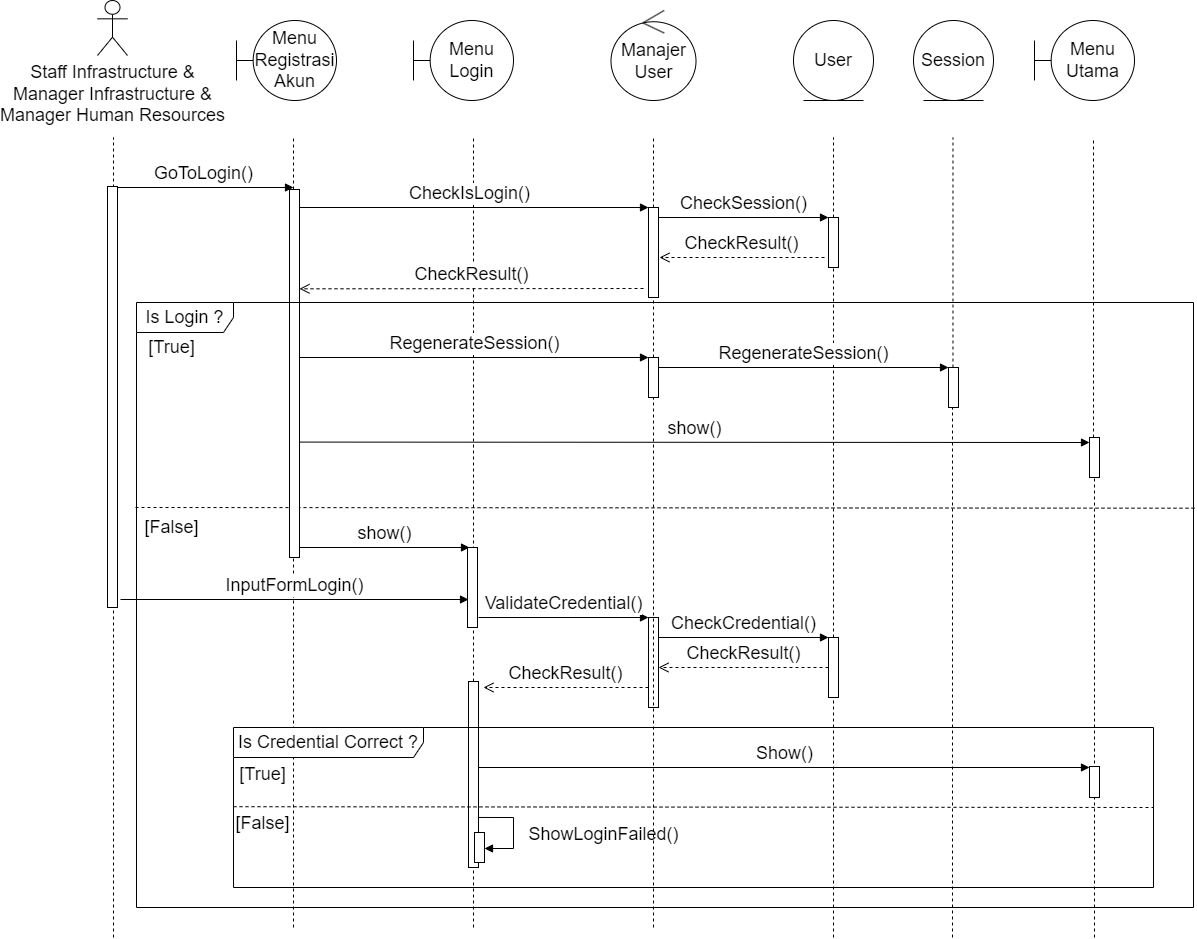

The diagram above was exported from draw.io. Its source (the exported page's mxGraphModel, read from the mxfile embedded in the PNG):
<mxGraphModel dx="1221" dy="759" grid="1" gridSize="10" guides="1" tooltips="1" connect="1" arrows="1" fold="1" page="1" pageScale="1" pageWidth="850" pageHeight="1100" math="0" shadow="0">
  <root>
    <mxCell id="0" />
    <mxCell id="1" parent="0" />
    <mxCell id="NhXwIp47MUvXj3SG0fOn-1" value="" style="endArrow=none;dashed=1;html=1;rounded=0;fontSize=18;" edge="1" parent="1" target="PgB1zR1LAIrbf0eJiBrn-20">
      <mxGeometry width="50" height="50" relative="1" as="geometry">
        <mxPoint x="1201" y="1160" as="sourcePoint" />
        <mxPoint x="1200" y="360" as="targetPoint" />
      </mxGeometry>
    </mxCell>
    <mxCell id="PgB1zR1LAIrbf0eJiBrn-23" value="" style="endArrow=none;dashed=1;html=1;rounded=0;fontSize=18;entryX=1.001;entryY=0.34;entryDx=0;entryDy=0;entryPerimeter=0;" parent="1" edge="1" target="PgB1zR1LAIrbf0eJiBrn-14">
      <mxGeometry width="50" height="50" relative="1" as="geometry">
        <mxPoint x="242" y="730" as="sourcePoint" />
        <mxPoint x="1202" y="730" as="targetPoint" />
      </mxGeometry>
    </mxCell>
    <mxCell id="PgB1zR1LAIrbf0eJiBrn-1" value="" style="endArrow=none;dashed=1;html=1;rounded=0;fontSize=18;" parent="1" source="PgB1zR1LAIrbf0eJiBrn-37" edge="1">
      <mxGeometry width="50" height="50" relative="1" as="geometry">
        <mxPoint x="580" y="1010" as="sourcePoint" />
        <mxPoint x="580" y="360" as="targetPoint" />
      </mxGeometry>
    </mxCell>
    <mxCell id="yrkoGPqek1J716Wl2nS3-1" value="Staff Infrastructure &amp;amp;&lt;div style=&quot;font-size: 18px;&quot;&gt;Manager Infrastructure &amp;amp;&lt;/div&gt;&lt;div style=&quot;font-size: 18px;&quot;&gt;Manager Human Resources&lt;/div&gt;" style="shape=umlActor;verticalLabelPosition=bottom;verticalAlign=top;html=1;fontSize=18;" parent="1" vertex="1">
      <mxGeometry x="204" y="223" width="30" height="55" as="geometry" />
    </mxCell>
    <mxCell id="yrkoGPqek1J716Wl2nS3-3" value="Menu&lt;div style=&quot;font-size: 18px;&quot;&gt;Registrasi&lt;/div&gt;&lt;div style=&quot;font-size: 18px;&quot;&gt;Akun&lt;/div&gt;" style="shape=umlBoundary;whiteSpace=wrap;html=1;fontSize=18;" parent="1" vertex="1">
      <mxGeometry x="343" y="243" width="100" height="80" as="geometry" />
    </mxCell>
    <mxCell id="yrkoGPqek1J716Wl2nS3-13" value="Menu&lt;br&gt;Login" style="shape=umlBoundary;whiteSpace=wrap;html=1;fontSize=18;" parent="1" vertex="1">
      <mxGeometry x="520" y="243" width="100" height="80" as="geometry" />
    </mxCell>
    <mxCell id="yrkoGPqek1J716Wl2nS3-15" value="" style="endArrow=none;dashed=1;html=1;rounded=0;fontSize=18;" parent="1" edge="1">
      <mxGeometry width="50" height="50" relative="1" as="geometry">
        <mxPoint x="220" y="1160" as="sourcePoint" />
        <mxPoint x="220" y="360" as="targetPoint" />
      </mxGeometry>
    </mxCell>
    <mxCell id="yrkoGPqek1J716Wl2nS3-16" value="" style="endArrow=none;dashed=1;html=1;rounded=0;fontSize=18;" parent="1" source="yrkoGPqek1J716Wl2nS3-30" edge="1">
      <mxGeometry width="50" height="50" relative="1" as="geometry">
        <mxPoint x="400" y="650.9524274553571" as="sourcePoint" />
        <mxPoint x="400" y="360" as="targetPoint" />
      </mxGeometry>
    </mxCell>
    <mxCell id="yrkoGPqek1J716Wl2nS3-18" value="GoToLogin()" style="html=1;verticalAlign=bottom;endArrow=block;curved=0;rounded=0;fontSize=18;" parent="1" edge="1">
      <mxGeometry width="80" relative="1" as="geometry">
        <mxPoint x="220" y="410" as="sourcePoint" />
        <mxPoint x="400" y="410" as="targetPoint" />
      </mxGeometry>
    </mxCell>
    <mxCell id="yrkoGPqek1J716Wl2nS3-21" value="CheckIsLogin()" style="html=1;verticalAlign=bottom;endArrow=block;curved=0;rounded=0;fontSize=18;" parent="1" target="PgB1zR1LAIrbf0eJiBrn-10" edge="1">
      <mxGeometry width="80" relative="1" as="geometry">
        <mxPoint x="396" y="430" as="sourcePoint" />
        <mxPoint x="576" y="430" as="targetPoint" />
      </mxGeometry>
    </mxCell>
    <mxCell id="yrkoGPqek1J716Wl2nS3-32" value="" style="endArrow=none;dashed=1;html=1;rounded=0;fontSize=18;" parent="1" target="yrkoGPqek1J716Wl2nS3-30" edge="1">
      <mxGeometry width="50" height="50" relative="1" as="geometry">
        <mxPoint x="400" y="1150" as="sourcePoint" />
        <mxPoint x="400" y="790" as="targetPoint" />
      </mxGeometry>
    </mxCell>
    <mxCell id="yrkoGPqek1J716Wl2nS3-30" value="" style="html=1;points=[[0,0,0,0,5],[0,1,0,0,-5],[1,0,0,0,5],[1,1,0,0,-5]];perimeter=orthogonalPerimeter;outlineConnect=0;targetShapes=umlLifeline;portConstraint=eastwest;newEdgeStyle={&quot;curved&quot;:0,&quot;rounded&quot;:0};fontSize=18;" parent="1" vertex="1">
      <mxGeometry x="396" y="412" width="10" height="368" as="geometry" />
    </mxCell>
    <mxCell id="yrkoGPqek1J716Wl2nS3-45" value="Manajer&lt;div style=&quot;font-size: 18px;&quot;&gt;User&lt;/div&gt;" style="ellipse;shape=umlControl;whiteSpace=wrap;html=1;fontSize=18;" parent="1" vertex="1">
      <mxGeometry x="717.5" y="233" width="85" height="90" as="geometry" />
    </mxCell>
    <mxCell id="PgB1zR1LAIrbf0eJiBrn-2" value="" style="endArrow=none;dashed=1;html=1;rounded=0;fontSize=18;" parent="1" source="PgB1zR1LAIrbf0eJiBrn-10" edge="1">
      <mxGeometry width="50" height="50" relative="1" as="geometry">
        <mxPoint x="759.66" y="650.9524274553571" as="sourcePoint" />
        <mxPoint x="760" y="360" as="targetPoint" />
      </mxGeometry>
    </mxCell>
    <mxCell id="PgB1zR1LAIrbf0eJiBrn-3" value="User" style="ellipse;shape=umlEntity;whiteSpace=wrap;html=1;fontSize=18;" parent="1" vertex="1">
      <mxGeometry x="900" y="243" width="80" height="80" as="geometry" />
    </mxCell>
    <mxCell id="PgB1zR1LAIrbf0eJiBrn-4" value="Menu&lt;div&gt;Utama&lt;/div&gt;" style="shape=umlBoundary;whiteSpace=wrap;html=1;fontSize=18;" parent="1" vertex="1">
      <mxGeometry x="1141" y="243" width="100" height="80" as="geometry" />
    </mxCell>
    <mxCell id="PgB1zR1LAIrbf0eJiBrn-7" value="" style="endArrow=none;dashed=1;html=1;rounded=0;fontSize=18;" parent="1" source="PgB1zR1LAIrbf0eJiBrn-15" edge="1">
      <mxGeometry width="50" height="50" relative="1" as="geometry">
        <mxPoint x="940" y="1000" as="sourcePoint" />
        <mxPoint x="940" y="360" as="targetPoint" />
      </mxGeometry>
    </mxCell>
    <mxCell id="PgB1zR1LAIrbf0eJiBrn-11" value="" style="endArrow=none;dashed=1;html=1;rounded=0;fontSize=18;" parent="1" target="PgB1zR1LAIrbf0eJiBrn-10" edge="1" source="NhXwIp47MUvXj3SG0fOn-6">
      <mxGeometry width="50" height="50" relative="1" as="geometry">
        <mxPoint x="760" y="1150" as="sourcePoint" />
        <mxPoint x="759.66" y="380" as="targetPoint" />
      </mxGeometry>
    </mxCell>
    <mxCell id="PgB1zR1LAIrbf0eJiBrn-10" value="" style="html=1;points=[[0,0,0,0,5],[0,1,0,0,-5],[1,0,0,0,5],[1,1,0,0,-5]];perimeter=orthogonalPerimeter;outlineConnect=0;targetShapes=umlLifeline;portConstraint=eastwest;newEdgeStyle={&quot;curved&quot;:0,&quot;rounded&quot;:0};fontSize=18;" parent="1" vertex="1">
      <mxGeometry x="755" y="430" width="10" height="90" as="geometry" />
    </mxCell>
    <mxCell id="PgB1zR1LAIrbf0eJiBrn-12" value="CheckResult()" style="html=1;verticalAlign=bottom;endArrow=open;dashed=1;endSize=8;curved=0;rounded=0;fontSize=18;" parent="1" edge="1">
      <mxGeometry relative="1" as="geometry">
        <mxPoint x="750" y="511" as="sourcePoint" />
        <mxPoint x="406" y="511.31" as="targetPoint" />
      </mxGeometry>
    </mxCell>
    <mxCell id="PgB1zR1LAIrbf0eJiBrn-14" value="Is Login ?" style="shape=umlFrame;whiteSpace=wrap;html=1;pointerEvents=0;movable=1;resizable=1;rotatable=1;deletable=1;editable=1;locked=0;connectable=1;width=97;height=30;fontSize=18;" parent="1" vertex="1">
      <mxGeometry x="243" y="525" width="1057" height="605" as="geometry" />
    </mxCell>
    <mxCell id="PgB1zR1LAIrbf0eJiBrn-16" value="" style="endArrow=none;dashed=1;html=1;rounded=0;fontSize=18;" parent="1" target="PgB1zR1LAIrbf0eJiBrn-15" edge="1">
      <mxGeometry width="50" height="50" relative="1" as="geometry">
        <mxPoint x="940" y="1160" as="sourcePoint" />
        <mxPoint x="939.66" y="380" as="targetPoint" />
      </mxGeometry>
    </mxCell>
    <mxCell id="PgB1zR1LAIrbf0eJiBrn-15" value="" style="html=1;points=[[0,0,0,0,5],[0,1,0,0,-5],[1,0,0,0,5],[1,1,0,0,-5]];perimeter=orthogonalPerimeter;outlineConnect=0;targetShapes=umlLifeline;portConstraint=eastwest;newEdgeStyle={&quot;curved&quot;:0,&quot;rounded&quot;:0};fontSize=18;" parent="1" vertex="1">
      <mxGeometry x="935" y="440" width="10" height="50" as="geometry" />
    </mxCell>
    <mxCell id="PgB1zR1LAIrbf0eJiBrn-17" value="CheckSession()" style="html=1;verticalAlign=bottom;endArrow=block;curved=0;rounded=0;fontSize=18;" parent="1" source="PgB1zR1LAIrbf0eJiBrn-10" edge="1">
      <mxGeometry width="80" relative="1" as="geometry">
        <mxPoint x="770" y="440" as="sourcePoint" />
        <mxPoint x="935" y="440" as="targetPoint" />
      </mxGeometry>
    </mxCell>
    <mxCell id="PgB1zR1LAIrbf0eJiBrn-18" value="CheckResult()" style="html=1;verticalAlign=bottom;endArrow=open;dashed=1;endSize=8;curved=0;rounded=0;fontSize=18;" parent="1" edge="1">
      <mxGeometry x="0.0017" relative="1" as="geometry">
        <mxPoint x="931" y="480" as="sourcePoint" />
        <mxPoint x="766" y="480" as="targetPoint" />
        <mxPoint as="offset" />
      </mxGeometry>
    </mxCell>
    <mxCell id="PgB1zR1LAIrbf0eJiBrn-19" value="[True]" style="text;html=1;align=center;verticalAlign=middle;resizable=0;points=[];autosize=1;strokeColor=none;fillColor=none;fontSize=18;" parent="1" vertex="1">
      <mxGeometry x="243" y="550" width="70" height="40" as="geometry" />
    </mxCell>
    <mxCell id="PgB1zR1LAIrbf0eJiBrn-21" value="" style="endArrow=none;dashed=1;html=1;rounded=0;fontSize=18;" parent="1" edge="1" source="PgB1zR1LAIrbf0eJiBrn-20">
      <mxGeometry width="50" height="50" relative="1" as="geometry">
        <mxPoint x="1201" y="1140" as="sourcePoint" />
        <mxPoint x="1200" y="360" as="targetPoint" />
      </mxGeometry>
    </mxCell>
    <mxCell id="PgB1zR1LAIrbf0eJiBrn-22" value="show()" style="html=1;verticalAlign=bottom;endArrow=block;curved=0;rounded=0;fontSize=18;entryX=0;entryY=0;entryDx=0;entryDy=5;entryPerimeter=0;" parent="1" target="PgB1zR1LAIrbf0eJiBrn-20" edge="1">
      <mxGeometry x="-0.0009" width="80" relative="1" as="geometry">
        <mxPoint x="406" y="664.58" as="sourcePoint" />
        <mxPoint x="1115" y="665" as="targetPoint" />
        <mxPoint as="offset" />
      </mxGeometry>
    </mxCell>
    <mxCell id="PgB1zR1LAIrbf0eJiBrn-25" value="[False]" style="text;html=1;align=center;verticalAlign=middle;resizable=0;points=[];autosize=1;strokeColor=none;fillColor=none;fontSize=18;" parent="1" vertex="1">
      <mxGeometry x="238" y="730" width="80" height="40" as="geometry" />
    </mxCell>
    <mxCell id="PgB1zR1LAIrbf0eJiBrn-26" value="" style="html=1;points=[[0,0,0,0,5],[0,1,0,0,-5],[1,0,0,0,5],[1,1,0,0,-5]];perimeter=orthogonalPerimeter;outlineConnect=0;targetShapes=umlLifeline;portConstraint=eastwest;newEdgeStyle={&quot;curved&quot;:0,&quot;rounded&quot;:0};fontSize=18;" parent="1" vertex="1">
      <mxGeometry x="574" y="770" width="10" height="80" as="geometry" />
    </mxCell>
    <mxCell id="PgB1zR1LAIrbf0eJiBrn-27" value="" style="html=1;points=[[0,0,0,0,5],[0,1,0,0,-5],[1,0,0,0,5],[1,1,0,0,-5]];perimeter=orthogonalPerimeter;outlineConnect=0;targetShapes=umlLifeline;portConstraint=eastwest;newEdgeStyle={&quot;curved&quot;:0,&quot;rounded&quot;:0};fontSize=18;" parent="1" vertex="1">
      <mxGeometry x="214" y="409" width="10" height="421" as="geometry" />
    </mxCell>
    <mxCell id="PgB1zR1LAIrbf0eJiBrn-29" value="show()" style="html=1;verticalAlign=bottom;endArrow=block;curved=0;rounded=0;fontSize=18;" parent="1" edge="1">
      <mxGeometry width="80" relative="1" as="geometry">
        <mxPoint x="406" y="770" as="sourcePoint" />
        <mxPoint x="576" y="770" as="targetPoint" />
      </mxGeometry>
    </mxCell>
    <mxCell id="PgB1zR1LAIrbf0eJiBrn-30" value="InputFormLogin()" style="html=1;verticalAlign=bottom;endArrow=block;curved=0;rounded=0;fontSize=18;" parent="1" edge="1">
      <mxGeometry width="80" relative="1" as="geometry">
        <mxPoint x="227" y="822" as="sourcePoint" />
        <mxPoint x="575" y="822" as="targetPoint" />
      </mxGeometry>
    </mxCell>
    <mxCell id="PgB1zR1LAIrbf0eJiBrn-31" value="" style="html=1;points=[[0,0,0,0,5],[0,1,0,0,-5],[1,0,0,0,5],[1,1,0,0,-5]];perimeter=orthogonalPerimeter;outlineConnect=0;targetShapes=umlLifeline;portConstraint=eastwest;newEdgeStyle={&quot;curved&quot;:0,&quot;rounded&quot;:0};fontSize=18;" parent="1" vertex="1">
      <mxGeometry x="755" y="840" width="10" height="90" as="geometry" />
    </mxCell>
    <mxCell id="PgB1zR1LAIrbf0eJiBrn-32" value="ValidateCredential()" style="html=1;verticalAlign=bottom;endArrow=block;curved=0;rounded=0;fontSize=18;" parent="1" edge="1">
      <mxGeometry width="80" relative="1" as="geometry">
        <mxPoint x="585" y="840" as="sourcePoint" />
        <mxPoint x="755" y="840" as="targetPoint" />
        <mxPoint as="offset" />
      </mxGeometry>
    </mxCell>
    <mxCell id="PgB1zR1LAIrbf0eJiBrn-33" value="" style="html=1;points=[[0,0,0,0,5],[0,1,0,0,-5],[1,0,0,0,5],[1,1,0,0,-5]];perimeter=orthogonalPerimeter;outlineConnect=0;targetShapes=umlLifeline;portConstraint=eastwest;newEdgeStyle={&quot;curved&quot;:0,&quot;rounded&quot;:0};fontSize=18;" parent="1" vertex="1">
      <mxGeometry x="935" y="860" width="10" height="60" as="geometry" />
    </mxCell>
    <mxCell id="PgB1zR1LAIrbf0eJiBrn-34" value="CheckCredential()" style="html=1;verticalAlign=bottom;endArrow=block;curved=0;rounded=0;fontSize=18;" parent="1" edge="1">
      <mxGeometry width="80" relative="1" as="geometry">
        <mxPoint x="765" y="860" as="sourcePoint" />
        <mxPoint x="935" y="860" as="targetPoint" />
      </mxGeometry>
    </mxCell>
    <mxCell id="PgB1zR1LAIrbf0eJiBrn-35" value="CheckResult()" style="html=1;verticalAlign=bottom;endArrow=open;dashed=1;endSize=8;curved=0;rounded=0;fontSize=18;" parent="1" source="PgB1zR1LAIrbf0eJiBrn-33" edge="1">
      <mxGeometry x="0.0017" relative="1" as="geometry">
        <mxPoint x="930" y="890" as="sourcePoint" />
        <mxPoint x="765" y="890" as="targetPoint" />
        <mxPoint as="offset" />
      </mxGeometry>
    </mxCell>
    <mxCell id="PgB1zR1LAIrbf0eJiBrn-36" value="CheckResult()" style="html=1;verticalAlign=bottom;endArrow=open;dashed=1;endSize=8;curved=0;rounded=0;fontSize=18;" parent="1" edge="1">
      <mxGeometry x="0.0017" relative="1" as="geometry">
        <mxPoint x="755" y="910" as="sourcePoint" />
        <mxPoint x="590" y="910" as="targetPoint" />
        <mxPoint as="offset" />
      </mxGeometry>
    </mxCell>
    <mxCell id="PgB1zR1LAIrbf0eJiBrn-38" value="" style="endArrow=none;dashed=1;html=1;rounded=0;fontSize=18;" parent="1" target="PgB1zR1LAIrbf0eJiBrn-37" edge="1">
      <mxGeometry width="50" height="50" relative="1" as="geometry">
        <mxPoint x="580" y="1150" as="sourcePoint" />
        <mxPoint x="580" y="520" as="targetPoint" />
      </mxGeometry>
    </mxCell>
    <mxCell id="PgB1zR1LAIrbf0eJiBrn-37" value="" style="html=1;points=[[0,0,0,0,5],[0,1,0,0,-5],[1,0,0,0,5],[1,1,0,0,-5]];perimeter=orthogonalPerimeter;outlineConnect=0;targetShapes=umlLifeline;portConstraint=eastwest;newEdgeStyle={&quot;curved&quot;:0,&quot;rounded&quot;:0};fontSize=18;" parent="1" vertex="1">
      <mxGeometry x="575" y="904" width="10" height="186" as="geometry" />
    </mxCell>
    <mxCell id="PgB1zR1LAIrbf0eJiBrn-39" value="Is Credential Correct ?" style="shape=umlFrame;whiteSpace=wrap;html=1;pointerEvents=0;width=190;height=30;movable=0;resizable=0;rotatable=0;deletable=0;editable=0;locked=1;connectable=0;fontSize=18;" parent="1" vertex="1">
      <mxGeometry x="340" y="950" width="920" height="160" as="geometry" />
    </mxCell>
    <mxCell id="PgB1zR1LAIrbf0eJiBrn-40" value="" style="html=1;points=[[0,0,0,0,5],[0,1,0,0,-5],[1,0,0,0,5],[1,1,0,0,-5]];perimeter=orthogonalPerimeter;outlineConnect=0;targetShapes=umlLifeline;portConstraint=eastwest;newEdgeStyle={&quot;curved&quot;:0,&quot;rounded&quot;:0};fontSize=18;" parent="1" vertex="1">
      <mxGeometry x="1196" y="989" width="10" height="31" as="geometry" />
    </mxCell>
    <mxCell id="PgB1zR1LAIrbf0eJiBrn-41" value="Show()" style="html=1;verticalAlign=bottom;endArrow=block;curved=0;rounded=0;fontSize=18;" parent="1" target="PgB1zR1LAIrbf0eJiBrn-40" edge="1">
      <mxGeometry width="80" relative="1" as="geometry">
        <mxPoint x="585" y="990" as="sourcePoint" />
        <mxPoint x="755" y="990" as="targetPoint" />
        <mxPoint as="offset" />
      </mxGeometry>
    </mxCell>
    <mxCell id="PgB1zR1LAIrbf0eJiBrn-42" value="[True]" style="text;html=1;align=center;verticalAlign=middle;resizable=0;points=[];autosize=1;strokeColor=none;fillColor=none;fontSize=18;" parent="1" vertex="1">
      <mxGeometry x="334" y="977" width="70" height="40" as="geometry" />
    </mxCell>
    <mxCell id="PgB1zR1LAIrbf0eJiBrn-43" value="" style="endArrow=none;dashed=1;html=1;rounded=0;fontSize=18;exitX=0;exitY=0.495;exitDx=0;exitDy=0;exitPerimeter=0;" parent="1" source="PgB1zR1LAIrbf0eJiBrn-39" edge="1">
      <mxGeometry width="50" height="50" relative="1" as="geometry">
        <mxPoint x="426" y="1030" as="sourcePoint" />
        <mxPoint x="1260" y="1030" as="targetPoint" />
      </mxGeometry>
    </mxCell>
    <mxCell id="PgB1zR1LAIrbf0eJiBrn-44" value="[False]" style="text;html=1;align=center;verticalAlign=middle;resizable=0;points=[];autosize=1;strokeColor=none;fillColor=none;fontSize=18;" parent="1" vertex="1">
      <mxGeometry x="329" y="1026" width="80" height="40" as="geometry" />
    </mxCell>
    <mxCell id="PgB1zR1LAIrbf0eJiBrn-45" value="" style="html=1;points=[[0,0,0,0,5],[0,1,0,0,-5],[1,0,0,0,5],[1,1,0,0,-5]];perimeter=orthogonalPerimeter;outlineConnect=0;targetShapes=umlLifeline;portConstraint=eastwest;newEdgeStyle={&quot;curved&quot;:0,&quot;rounded&quot;:0};fontSize=18;" parent="1" vertex="1">
      <mxGeometry x="581" y="1055" width="10" height="30" as="geometry" />
    </mxCell>
    <mxCell id="PgB1zR1LAIrbf0eJiBrn-46" value="ShowLoginFailed()" style="html=1;verticalAlign=bottom;endArrow=block;curved=0;rounded=0;entryX=1;entryY=1;entryDx=0;entryDy=-5;entryPerimeter=0;exitX=1;exitY=0.731;exitDx=0;exitDy=0;exitPerimeter=0;fontSize=18;" parent="1" source="PgB1zR1LAIrbf0eJiBrn-37" edge="1">
      <mxGeometry x="0.3895" y="-90" width="80" relative="1" as="geometry">
        <mxPoint x="585" y="1035.6599999999999" as="sourcePoint" />
        <mxPoint x="591" y="1070.9999999999998" as="targetPoint" />
        <Array as="points">
          <mxPoint x="620" y="1040" />
          <mxPoint x="620" y="1071" />
        </Array>
        <mxPoint x="90" y="90" as="offset" />
      </mxGeometry>
    </mxCell>
    <mxCell id="PgB1zR1LAIrbf0eJiBrn-20" value="" style="html=1;points=[[0,0,0,0,5],[0,1,0,0,-5],[1,0,0,0,5],[1,1,0,0,-5]];perimeter=orthogonalPerimeter;outlineConnect=0;targetShapes=umlLifeline;portConstraint=eastwest;newEdgeStyle={&quot;curved&quot;:0,&quot;rounded&quot;:0};fontSize=18;" parent="1" vertex="1">
      <mxGeometry x="1196" y="660" width="10" height="40" as="geometry" />
    </mxCell>
    <mxCell id="NhXwIp47MUvXj3SG0fOn-2" value="Session" style="ellipse;shape=umlEntity;whiteSpace=wrap;html=1;fontSize=18;" vertex="1" parent="1">
      <mxGeometry x="1020" y="243" width="80" height="80" as="geometry" />
    </mxCell>
    <mxCell id="NhXwIp47MUvXj3SG0fOn-3" value="" style="endArrow=none;dashed=1;html=1;rounded=0;fontSize=18;" edge="1" parent="1" source="NhXwIp47MUvXj3SG0fOn-8">
      <mxGeometry width="50" height="50" relative="1" as="geometry">
        <mxPoint x="1059" y="1160" as="sourcePoint" />
        <mxPoint x="1059.47" y="360" as="targetPoint" />
      </mxGeometry>
    </mxCell>
    <mxCell id="NhXwIp47MUvXj3SG0fOn-4" value="RegenerateSession()" style="html=1;verticalAlign=bottom;endArrow=block;curved=0;rounded=0;fontSize=18;" edge="1" parent="1" target="NhXwIp47MUvXj3SG0fOn-6">
      <mxGeometry width="80" relative="1" as="geometry">
        <mxPoint x="406" y="580" as="sourcePoint" />
        <mxPoint x="765" y="580" as="targetPoint" />
      </mxGeometry>
    </mxCell>
    <mxCell id="NhXwIp47MUvXj3SG0fOn-5" value="RegenerateSession()" style="html=1;verticalAlign=bottom;endArrow=block;curved=0;rounded=0;fontSize=18;" edge="1" parent="1" target="NhXwIp47MUvXj3SG0fOn-8">
      <mxGeometry width="80" relative="1" as="geometry">
        <mxPoint x="765" y="590" as="sourcePoint" />
        <mxPoint x="1040" y="590" as="targetPoint" />
      </mxGeometry>
    </mxCell>
    <mxCell id="NhXwIp47MUvXj3SG0fOn-7" value="" style="endArrow=none;dashed=1;html=1;rounded=0;fontSize=18;" edge="1" parent="1" target="NhXwIp47MUvXj3SG0fOn-6">
      <mxGeometry width="50" height="50" relative="1" as="geometry">
        <mxPoint x="760" y="1150" as="sourcePoint" />
        <mxPoint x="760" y="520" as="targetPoint" />
      </mxGeometry>
    </mxCell>
    <mxCell id="NhXwIp47MUvXj3SG0fOn-6" value="" style="html=1;points=[[0,0,0,0,5],[0,1,0,0,-5],[1,0,0,0,5],[1,1,0,0,-5]];perimeter=orthogonalPerimeter;outlineConnect=0;targetShapes=umlLifeline;portConstraint=eastwest;newEdgeStyle={&quot;curved&quot;:0,&quot;rounded&quot;:0};fontSize=18;" vertex="1" parent="1">
      <mxGeometry x="755" y="580" width="10" height="40" as="geometry" />
    </mxCell>
    <mxCell id="NhXwIp47MUvXj3SG0fOn-9" value="" style="endArrow=none;dashed=1;html=1;rounded=0;fontSize=18;" edge="1" parent="1" target="NhXwIp47MUvXj3SG0fOn-8">
      <mxGeometry width="50" height="50" relative="1" as="geometry">
        <mxPoint x="1059" y="1160" as="sourcePoint" />
        <mxPoint x="1059.47" y="360" as="targetPoint" />
      </mxGeometry>
    </mxCell>
    <mxCell id="NhXwIp47MUvXj3SG0fOn-8" value="" style="html=1;points=[[0,0,0,0,5],[0,1,0,0,-5],[1,0,0,0,5],[1,1,0,0,-5]];perimeter=orthogonalPerimeter;outlineConnect=0;targetShapes=umlLifeline;portConstraint=eastwest;newEdgeStyle={&quot;curved&quot;:0,&quot;rounded&quot;:0};fontSize=18;" vertex="1" parent="1">
      <mxGeometry x="1055" y="590" width="10" height="40" as="geometry" />
    </mxCell>
  </root>
</mxGraphModel>